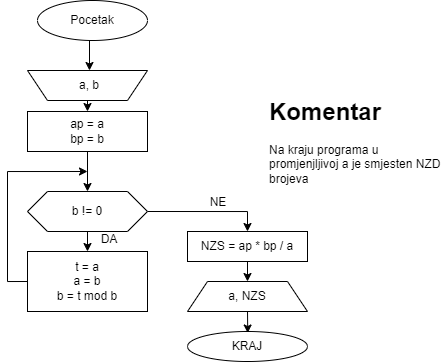

The diagram above was exported from draw.io. Its source (the exported page's mxGraphModel, read from the mxfile embedded in the PNG):
<mxGraphModel dx="600" dy="1495" grid="1" gridSize="10" guides="1" tooltips="1" connect="1" arrows="1" fold="1" page="1" pageScale="1" pageWidth="850" pageHeight="1100" math="0" shadow="0">
  <root>
    <mxCell id="0" />
    <mxCell id="1" parent="0" />
    <mxCell id="ailPwn5xq4Zy5DJWB5IU-4" style="edgeStyle=orthogonalEdgeStyle;rounded=0;orthogonalLoop=1;jettySize=auto;html=1;exitX=0.5;exitY=1;exitDx=0;exitDy=0;entryX=0.5;entryY=0;entryDx=0;entryDy=0;" edge="1" parent="1" source="ailPwn5xq4Zy5DJWB5IU-1" target="ailPwn5xq4Zy5DJWB5IU-3">
      <mxGeometry relative="1" as="geometry" />
    </mxCell>
    <mxCell id="ailPwn5xq4Zy5DJWB5IU-1" value="Pocetak" style="ellipse;whiteSpace=wrap;html=1;" vertex="1" parent="1">
      <mxGeometry x="110" y="-31" width="110" height="40" as="geometry" />
    </mxCell>
    <mxCell id="ailPwn5xq4Zy5DJWB5IU-2" value="" style="shape=trapezoid;perimeter=trapezoidPerimeter;whiteSpace=wrap;html=1;fixedSize=1;rotation=-180;" vertex="1" parent="1">
      <mxGeometry x="100" y="39" width="120" height="30" as="geometry" />
    </mxCell>
    <mxCell id="ailPwn5xq4Zy5DJWB5IU-20" style="edgeStyle=orthogonalEdgeStyle;rounded=0;orthogonalLoop=1;jettySize=auto;html=1;exitX=0.5;exitY=1;exitDx=0;exitDy=0;entryX=0.5;entryY=0;entryDx=0;entryDy=0;" edge="1" parent="1" source="ailPwn5xq4Zy5DJWB5IU-3" target="ailPwn5xq4Zy5DJWB5IU-19">
      <mxGeometry relative="1" as="geometry" />
    </mxCell>
    <mxCell id="ailPwn5xq4Zy5DJWB5IU-3" value="a, b" style="text;html=1;align=center;verticalAlign=middle;whiteSpace=wrap;rounded=0;" vertex="1" parent="1">
      <mxGeometry x="132" y="39" width="60" height="30" as="geometry" />
    </mxCell>
    <mxCell id="ailPwn5xq4Zy5DJWB5IU-12" style="edgeStyle=orthogonalEdgeStyle;rounded=0;orthogonalLoop=1;jettySize=auto;html=1;exitX=0.5;exitY=1;exitDx=0;exitDy=0;entryX=0.5;entryY=0;entryDx=0;entryDy=0;" edge="1" parent="1" source="ailPwn5xq4Zy5DJWB5IU-5" target="ailPwn5xq4Zy5DJWB5IU-11">
      <mxGeometry relative="1" as="geometry" />
    </mxCell>
    <mxCell id="ailPwn5xq4Zy5DJWB5IU-26" style="edgeStyle=orthogonalEdgeStyle;rounded=0;orthogonalLoop=1;jettySize=auto;html=1;exitX=1;exitY=0.5;exitDx=0;exitDy=0;entryX=0.5;entryY=0;entryDx=0;entryDy=0;" edge="1" parent="1" source="ailPwn5xq4Zy5DJWB5IU-5" target="ailPwn5xq4Zy5DJWB5IU-22">
      <mxGeometry relative="1" as="geometry" />
    </mxCell>
    <mxCell id="ailPwn5xq4Zy5DJWB5IU-5" value="b != 0" style="shape=hexagon;perimeter=hexagonPerimeter2;whiteSpace=wrap;html=1;fixedSize=1;" vertex="1" parent="1">
      <mxGeometry x="100" y="160" width="120" height="40" as="geometry" />
    </mxCell>
    <mxCell id="ailPwn5xq4Zy5DJWB5IU-14" style="edgeStyle=orthogonalEdgeStyle;rounded=0;orthogonalLoop=1;jettySize=auto;html=1;exitX=0;exitY=0.5;exitDx=0;exitDy=0;" edge="1" parent="1" source="ailPwn5xq4Zy5DJWB5IU-11">
      <mxGeometry relative="1" as="geometry">
        <mxPoint x="160" y="140" as="targetPoint" />
        <Array as="points">
          <mxPoint x="80" y="250" />
          <mxPoint x="80" y="140" />
        </Array>
      </mxGeometry>
    </mxCell>
    <mxCell id="ailPwn5xq4Zy5DJWB5IU-11" value="t = a&lt;div&gt;a = b&lt;/div&gt;&lt;div&gt;b = t mod b&lt;/div&gt;" style="rounded=0;whiteSpace=wrap;html=1;" vertex="1" parent="1">
      <mxGeometry x="100" y="220" width="120" height="60" as="geometry" />
    </mxCell>
    <mxCell id="ailPwn5xq4Zy5DJWB5IU-21" style="edgeStyle=orthogonalEdgeStyle;rounded=0;orthogonalLoop=1;jettySize=auto;html=1;exitX=0.5;exitY=1;exitDx=0;exitDy=0;entryX=0.5;entryY=0;entryDx=0;entryDy=0;" edge="1" parent="1" source="ailPwn5xq4Zy5DJWB5IU-19" target="ailPwn5xq4Zy5DJWB5IU-5">
      <mxGeometry relative="1" as="geometry" />
    </mxCell>
    <mxCell id="ailPwn5xq4Zy5DJWB5IU-19" value="ap = a&lt;div&gt;bp = b&lt;/div&gt;" style="rounded=0;whiteSpace=wrap;html=1;" vertex="1" parent="1">
      <mxGeometry x="100" y="80" width="120" height="40" as="geometry" />
    </mxCell>
    <mxCell id="ailPwn5xq4Zy5DJWB5IU-24" style="edgeStyle=orthogonalEdgeStyle;rounded=0;orthogonalLoop=1;jettySize=auto;html=1;exitX=0.5;exitY=1;exitDx=0;exitDy=0;entryX=0.502;entryY=0.05;entryDx=0;entryDy=0;entryPerimeter=0;" edge="1" parent="1" source="ailPwn5xq4Zy5DJWB5IU-25" target="ailPwn5xq4Zy5DJWB5IU-28">
      <mxGeometry relative="1" as="geometry">
        <mxPoint x="320" y="295" as="targetPoint" />
      </mxGeometry>
    </mxCell>
    <mxCell id="ailPwn5xq4Zy5DJWB5IU-22" value="NZS = ap * bp / a" style="rounded=0;whiteSpace=wrap;html=1;" vertex="1" parent="1">
      <mxGeometry x="260" y="200" width="120" height="30" as="geometry" />
    </mxCell>
    <mxCell id="ailPwn5xq4Zy5DJWB5IU-27" value="" style="edgeStyle=orthogonalEdgeStyle;rounded=0;orthogonalLoop=1;jettySize=auto;html=1;exitX=0.5;exitY=1;exitDx=0;exitDy=0;entryX=0.5;entryY=0;entryDx=0;entryDy=0;" edge="1" parent="1" source="ailPwn5xq4Zy5DJWB5IU-22" target="ailPwn5xq4Zy5DJWB5IU-25">
      <mxGeometry relative="1" as="geometry">
        <mxPoint x="320" y="230" as="sourcePoint" />
        <mxPoint x="320" y="295" as="targetPoint" />
      </mxGeometry>
    </mxCell>
    <mxCell id="ailPwn5xq4Zy5DJWB5IU-25" value="a, NZS" style="shape=trapezoid;perimeter=trapezoidPerimeter;whiteSpace=wrap;html=1;fixedSize=1;" vertex="1" parent="1">
      <mxGeometry x="260" y="250" width="120" height="30" as="geometry" />
    </mxCell>
    <mxCell id="ailPwn5xq4Zy5DJWB5IU-28" value="KRAJ" style="ellipse;whiteSpace=wrap;html=1;" vertex="1" parent="1">
      <mxGeometry x="260" y="300" width="120" height="30" as="geometry" />
    </mxCell>
    <mxCell id="ailPwn5xq4Zy5DJWB5IU-30" value="&lt;h1 style=&quot;margin-top: 0px;&quot;&gt;Komentar&lt;/h1&gt;&lt;p&gt;Na kraju programa u promjenjljivoj a je smjesten NZD brojeva&lt;/p&gt;&lt;p&gt;&lt;br&gt;&lt;/p&gt;" style="text;html=1;whiteSpace=wrap;overflow=hidden;rounded=0;" vertex="1" parent="1">
      <mxGeometry x="340" y="60" width="180" height="120" as="geometry" />
    </mxCell>
    <mxCell id="ailPwn5xq4Zy5DJWB5IU-31" value="DA" style="text;html=1;align=center;verticalAlign=middle;whiteSpace=wrap;rounded=0;" vertex="1" parent="1">
      <mxGeometry x="152" y="193" width="60" height="30" as="geometry" />
    </mxCell>
    <mxCell id="ailPwn5xq4Zy5DJWB5IU-32" value="NE" style="text;html=1;align=center;verticalAlign=middle;whiteSpace=wrap;rounded=0;" vertex="1" parent="1">
      <mxGeometry x="261" y="156" width="60" height="30" as="geometry" />
    </mxCell>
  </root>
</mxGraphModel>